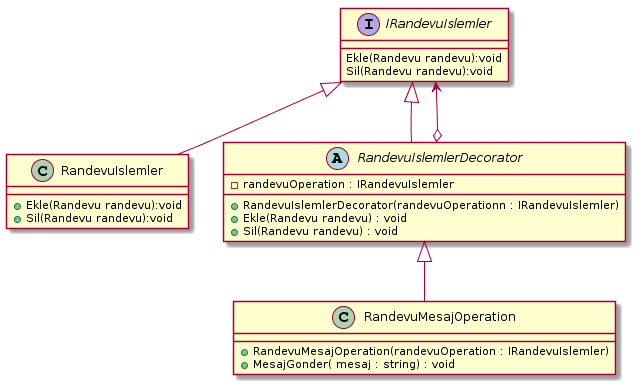

The diagram above was rendered by PlantUML. Its source (embedded in the PNG):
@startuml
interface IRandevuIslemler{
     Ekle(Randevu randevu):void
     Sil(Randevu randevu):void
}

class RandevuIslemler{
    + Ekle(Randevu randevu):void
    +Sil(Randevu randevu):void
}

abstract RandevuIslemlerDecorator{
 -randevuOperation : IRandevuIslemler
 +RandevuIslemlerDecorator(randevuOperationn : IRandevuIslemler)
 +Ekle(Randevu randevu) : void
 +Sil(Randevu randevu) : void 
}

class RandevuMesajOperation {
 + RandevuMesajOperation(randevuOperation : IRandevuIslemler)
 + MesajGonder( mesaj : string) : void
}

IRandevuIslemler <|-- RandevuIslemler
IRandevuIslemler <|-- RandevuIslemlerDecorator
IRandevuIslemler  <--o RandevuIslemlerDecorator
RandevuIslemlerDecorator <|-- RandevuMesajOperation
@enduml